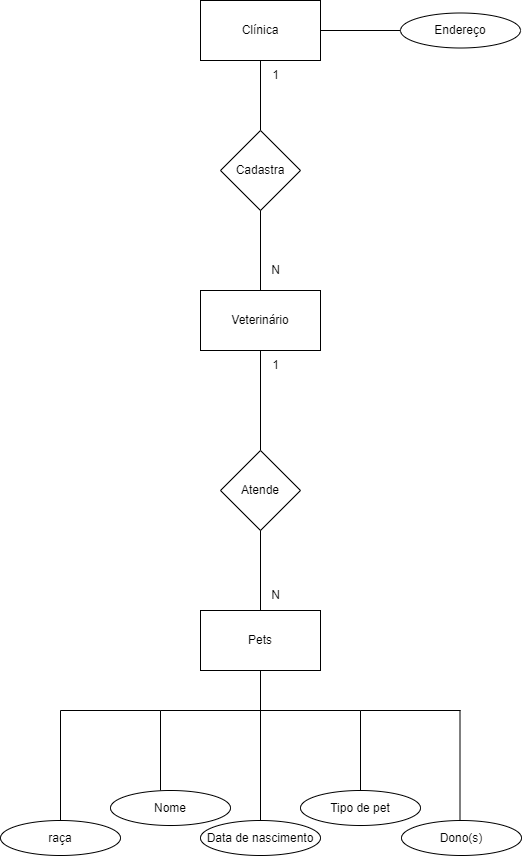

The diagram above was exported from draw.io. Its source (the exported page's mxGraphModel, read from the mxfile embedded in the PNG):
<mxGraphModel dx="501" dy="601" grid="1" gridSize="10" guides="1" tooltips="1" connect="1" arrows="1" fold="1" page="1" pageScale="1" pageWidth="827" pageHeight="1169" math="0" shadow="0">
  <root>
    <mxCell id="0" />
    <mxCell id="1" parent="0" />
    <mxCell id="10CicJ90KkLYbI1RISat-1" value="Clínica" style="rounded=0;whiteSpace=wrap;html=1;" vertex="1" parent="1">
      <mxGeometry x="200" y="270" width="120" height="60" as="geometry" />
    </mxCell>
    <mxCell id="10CicJ90KkLYbI1RISat-2" value="" style="endArrow=none;html=1;rounded=0;exitX=1;exitY=0.5;exitDx=0;exitDy=0;" edge="1" parent="1" source="10CicJ90KkLYbI1RISat-1">
      <mxGeometry width="50" height="50" relative="1" as="geometry">
        <mxPoint x="220" y="320" as="sourcePoint" />
        <mxPoint x="400" y="300" as="targetPoint" />
      </mxGeometry>
    </mxCell>
    <mxCell id="10CicJ90KkLYbI1RISat-3" value="Endereço" style="ellipse;whiteSpace=wrap;html=1;" vertex="1" parent="1">
      <mxGeometry x="400" y="282.5" width="120" height="35" as="geometry" />
    </mxCell>
    <mxCell id="10CicJ90KkLYbI1RISat-4" value="" style="endArrow=none;html=1;rounded=0;entryX=0.5;entryY=1;entryDx=0;entryDy=0;" edge="1" parent="1" target="10CicJ90KkLYbI1RISat-1">
      <mxGeometry width="50" height="50" relative="1" as="geometry">
        <mxPoint x="260" y="400" as="sourcePoint" />
        <mxPoint x="370" y="370" as="targetPoint" />
      </mxGeometry>
    </mxCell>
    <mxCell id="10CicJ90KkLYbI1RISat-5" value="Cadastra" style="rhombus;whiteSpace=wrap;html=1;" vertex="1" parent="1">
      <mxGeometry x="220" y="400" width="80" height="80" as="geometry" />
    </mxCell>
    <mxCell id="10CicJ90KkLYbI1RISat-7" value="" style="endArrow=none;html=1;rounded=0;entryX=0.5;entryY=1;entryDx=0;entryDy=0;" edge="1" parent="1" target="10CicJ90KkLYbI1RISat-5">
      <mxGeometry width="50" height="50" relative="1" as="geometry">
        <mxPoint x="260" y="560" as="sourcePoint" />
        <mxPoint x="370" y="370" as="targetPoint" />
      </mxGeometry>
    </mxCell>
    <mxCell id="10CicJ90KkLYbI1RISat-8" value="Pets" style="rounded=0;whiteSpace=wrap;html=1;" vertex="1" parent="1">
      <mxGeometry x="200" y="880" width="120" height="60" as="geometry" />
    </mxCell>
    <mxCell id="10CicJ90KkLYbI1RISat-9" value="N" style="text;html=1;align=center;verticalAlign=middle;resizable=0;points=[];autosize=1;strokeColor=none;fillColor=none;" vertex="1" parent="1">
      <mxGeometry x="260" y="525" width="30" height="30" as="geometry" />
    </mxCell>
    <mxCell id="10CicJ90KkLYbI1RISat-10" value="1" style="text;html=1;align=center;verticalAlign=middle;resizable=0;points=[];autosize=1;strokeColor=none;fillColor=none;" vertex="1" parent="1">
      <mxGeometry x="260" y="330" width="30" height="30" as="geometry" />
    </mxCell>
    <mxCell id="10CicJ90KkLYbI1RISat-11" value="" style="endArrow=none;html=1;rounded=0;exitX=0.5;exitY=1;exitDx=0;exitDy=0;" edge="1" parent="1" source="10CicJ90KkLYbI1RISat-8">
      <mxGeometry width="50" height="50" relative="1" as="geometry">
        <mxPoint x="320" y="920" as="sourcePoint" />
        <mxPoint x="260" y="980" as="targetPoint" />
      </mxGeometry>
    </mxCell>
    <mxCell id="10CicJ90KkLYbI1RISat-12" value="" style="endArrow=none;html=1;rounded=0;" edge="1" parent="1">
      <mxGeometry width="50" height="50" relative="1" as="geometry">
        <mxPoint x="260" y="980" as="sourcePoint" />
        <mxPoint x="360" y="980" as="targetPoint" />
      </mxGeometry>
    </mxCell>
    <mxCell id="10CicJ90KkLYbI1RISat-13" value="" style="endArrow=none;html=1;rounded=0;" edge="1" parent="1">
      <mxGeometry width="50" height="50" relative="1" as="geometry">
        <mxPoint x="160" y="980" as="sourcePoint" />
        <mxPoint x="270" y="980" as="targetPoint" />
      </mxGeometry>
    </mxCell>
    <mxCell id="10CicJ90KkLYbI1RISat-15" value="" style="endArrow=none;html=1;rounded=0;" edge="1" parent="1">
      <mxGeometry width="50" height="50" relative="1" as="geometry">
        <mxPoint x="360" y="1060" as="sourcePoint" />
        <mxPoint x="360" y="980" as="targetPoint" />
      </mxGeometry>
    </mxCell>
    <mxCell id="10CicJ90KkLYbI1RISat-16" value="" style="endArrow=none;html=1;rounded=0;" edge="1" parent="1" source="10CicJ90KkLYbI1RISat-19">
      <mxGeometry width="50" height="50" relative="1" as="geometry">
        <mxPoint x="260" y="1100" as="sourcePoint" />
        <mxPoint x="260" y="980" as="targetPoint" />
      </mxGeometry>
    </mxCell>
    <mxCell id="10CicJ90KkLYbI1RISat-17" value="" style="endArrow=none;html=1;rounded=0;" edge="1" parent="1">
      <mxGeometry width="50" height="50" relative="1" as="geometry">
        <mxPoint x="160" y="1060" as="sourcePoint" />
        <mxPoint x="160" y="980" as="targetPoint" />
      </mxGeometry>
    </mxCell>
    <mxCell id="10CicJ90KkLYbI1RISat-18" value="Nome" style="ellipse;whiteSpace=wrap;html=1;" vertex="1" parent="1">
      <mxGeometry x="110" y="1060" width="120" height="35" as="geometry" />
    </mxCell>
    <mxCell id="10CicJ90KkLYbI1RISat-20" value="" style="endArrow=none;html=1;rounded=0;" edge="1" parent="1" target="10CicJ90KkLYbI1RISat-19">
      <mxGeometry width="50" height="50" relative="1" as="geometry">
        <mxPoint x="260" y="1100" as="sourcePoint" />
        <mxPoint x="260" y="980" as="targetPoint" />
      </mxGeometry>
    </mxCell>
    <mxCell id="10CicJ90KkLYbI1RISat-19" value="Data de nascimento" style="ellipse;whiteSpace=wrap;html=1;" vertex="1" parent="1">
      <mxGeometry x="200" y="1090" width="120" height="35" as="geometry" />
    </mxCell>
    <mxCell id="10CicJ90KkLYbI1RISat-21" value="Tipo de pet" style="ellipse;whiteSpace=wrap;html=1;" vertex="1" parent="1">
      <mxGeometry x="300" y="1060" width="120" height="35" as="geometry" />
    </mxCell>
    <mxCell id="10CicJ90KkLYbI1RISat-24" value="" style="endArrow=none;html=1;rounded=0;" edge="1" parent="1">
      <mxGeometry width="50" height="50" relative="1" as="geometry">
        <mxPoint x="360" y="980" as="sourcePoint" />
        <mxPoint x="460" y="980" as="targetPoint" />
      </mxGeometry>
    </mxCell>
    <mxCell id="10CicJ90KkLYbI1RISat-25" value="" style="endArrow=none;html=1;rounded=0;" edge="1" parent="1">
      <mxGeometry width="50" height="50" relative="1" as="geometry">
        <mxPoint x="60" y="980" as="sourcePoint" />
        <mxPoint x="160" y="980" as="targetPoint" />
      </mxGeometry>
    </mxCell>
    <mxCell id="10CicJ90KkLYbI1RISat-26" value="" style="endArrow=none;html=1;rounded=0;" edge="1" parent="1">
      <mxGeometry width="50" height="50" relative="1" as="geometry">
        <mxPoint x="459.5" y="1090" as="sourcePoint" />
        <mxPoint x="459.5" y="980" as="targetPoint" />
      </mxGeometry>
    </mxCell>
    <mxCell id="10CicJ90KkLYbI1RISat-27" value="" style="endArrow=none;html=1;rounded=0;" edge="1" parent="1">
      <mxGeometry width="50" height="50" relative="1" as="geometry">
        <mxPoint x="60" y="1090" as="sourcePoint" />
        <mxPoint x="60" y="980" as="targetPoint" />
      </mxGeometry>
    </mxCell>
    <mxCell id="10CicJ90KkLYbI1RISat-28" value="raça" style="ellipse;whiteSpace=wrap;html=1;" vertex="1" parent="1">
      <mxGeometry y="1090" width="120" height="35" as="geometry" />
    </mxCell>
    <mxCell id="10CicJ90KkLYbI1RISat-29" value="Dono(s)" style="ellipse;whiteSpace=wrap;html=1;" vertex="1" parent="1">
      <mxGeometry x="401" y="1090" width="120" height="35" as="geometry" />
    </mxCell>
    <mxCell id="10CicJ90KkLYbI1RISat-30" value="Veterinário" style="rounded=0;whiteSpace=wrap;html=1;" vertex="1" parent="1">
      <mxGeometry x="200" y="560" width="120" height="60" as="geometry" />
    </mxCell>
    <mxCell id="10CicJ90KkLYbI1RISat-31" value="" style="endArrow=none;html=1;rounded=0;entryX=0.5;entryY=1;entryDx=0;entryDy=0;" edge="1" parent="1" target="10CicJ90KkLYbI1RISat-30">
      <mxGeometry width="50" height="50" relative="1" as="geometry">
        <mxPoint x="260" y="720" as="sourcePoint" />
        <mxPoint x="200" y="670" as="targetPoint" />
      </mxGeometry>
    </mxCell>
    <mxCell id="10CicJ90KkLYbI1RISat-32" value="Atende" style="rhombus;whiteSpace=wrap;html=1;" vertex="1" parent="1">
      <mxGeometry x="220" y="720" width="80" height="80" as="geometry" />
    </mxCell>
    <mxCell id="10CicJ90KkLYbI1RISat-33" value="" style="endArrow=none;html=1;rounded=0;entryX=0.5;entryY=1;entryDx=0;entryDy=0;" edge="1" parent="1" target="10CicJ90KkLYbI1RISat-32">
      <mxGeometry width="50" height="50" relative="1" as="geometry">
        <mxPoint x="260" y="880" as="sourcePoint" />
        <mxPoint x="320" y="800" as="targetPoint" />
      </mxGeometry>
    </mxCell>
    <mxCell id="10CicJ90KkLYbI1RISat-34" value="1" style="text;html=1;align=center;verticalAlign=middle;resizable=0;points=[];autosize=1;strokeColor=none;fillColor=none;" vertex="1" parent="1">
      <mxGeometry x="260" y="620" width="30" height="30" as="geometry" />
    </mxCell>
    <mxCell id="10CicJ90KkLYbI1RISat-35" value="N" style="text;html=1;align=center;verticalAlign=middle;resizable=0;points=[];autosize=1;strokeColor=none;fillColor=none;" vertex="1" parent="1">
      <mxGeometry x="260" y="850" width="30" height="30" as="geometry" />
    </mxCell>
  </root>
</mxGraphModel>